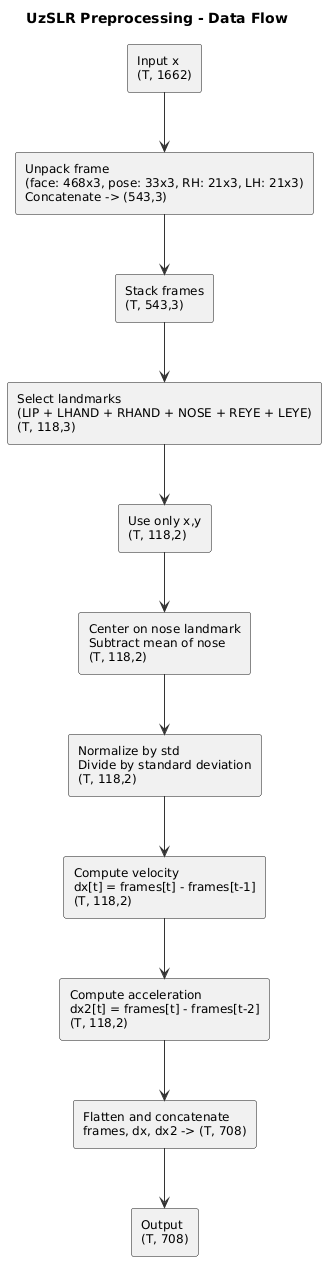

The diagram above was rendered by PlantUML. Its source (embedded in the PNG):
@startuml
title UzSLR Preprocessing - Data Flow

skinparam defaultFontSize 12
skinparam ArrowColor #333
skinparam BoxBorderColor black
skinparam BoxBackgroundColor #EFEFEF

' Input
rectangle "Input x\n(T, 1662)" as Input {
  ' Each frame flattened: 468 face + 33 pose + 21 RH + 21 LH
}

' Unpack each frame
rectangle "Unpack frame\n(face: 468x3, pose: 33x3, RH: 21x3, LH: 21x3)\nConcatenate -> (543,3)" as Unpack {
  ' Drop pose visibility channel
}

' Stack frames
rectangle "Stack frames\n(T, 543,3)" as Stack {
  ' All frames stacked along first dimension
}

' Select relevant landmarks
rectangle "Select landmarks\n(LIP + LHAND + RHAND + NOSE + REYE + LEYE)\n(T, 118,3)" as Landmark {
  ' Gather important points
}

' Use only x,y
rectangle "Use only x,y\n(T, 118,2)" as XY {
  ' Drop z-coordinate
}

' Center on nose
rectangle "Center on nose landmark\nSubtract mean of nose\n(T, 118,2)" as Center {
  ' Nose reference: landmark 17
}

' Normalize
rectangle "Normalize by std\nDivide by standard deviation\n(T, 118,2)" as Normalize {
  ' Avoid division by zero
}

' Compute velocity
rectangle "Compute velocity\ndx[t] = frames[t] - frames[t-1]\n(T, 118,2)" as Velocity {
  ' First frame = 0
}

' Compute acceleration
rectangle "Compute acceleration\ndx2[t] = frames[t] - frames[t-2]\n(T, 118,2)" as Acceleration {
  ' First two frames = 0
}

' Flatten and concatenate
rectangle "Flatten and concatenate\nframes, dx, dx2 -> (T, 708)" as Flatten {
  ' 118 points * 2 coords * 3 (position, velocity, acceleration)
}

' Output
rectangle "Output\n(T, 708)" as Output

' Draw the flow (one arrow per line)
Input --> Unpack
Unpack --> Stack
Stack --> Landmark
Landmark --> XY
XY --> Center
Center --> Normalize
Normalize --> Velocity
Velocity --> Acceleration
Acceleration --> Flatten
Flatten --> Output
@enduml